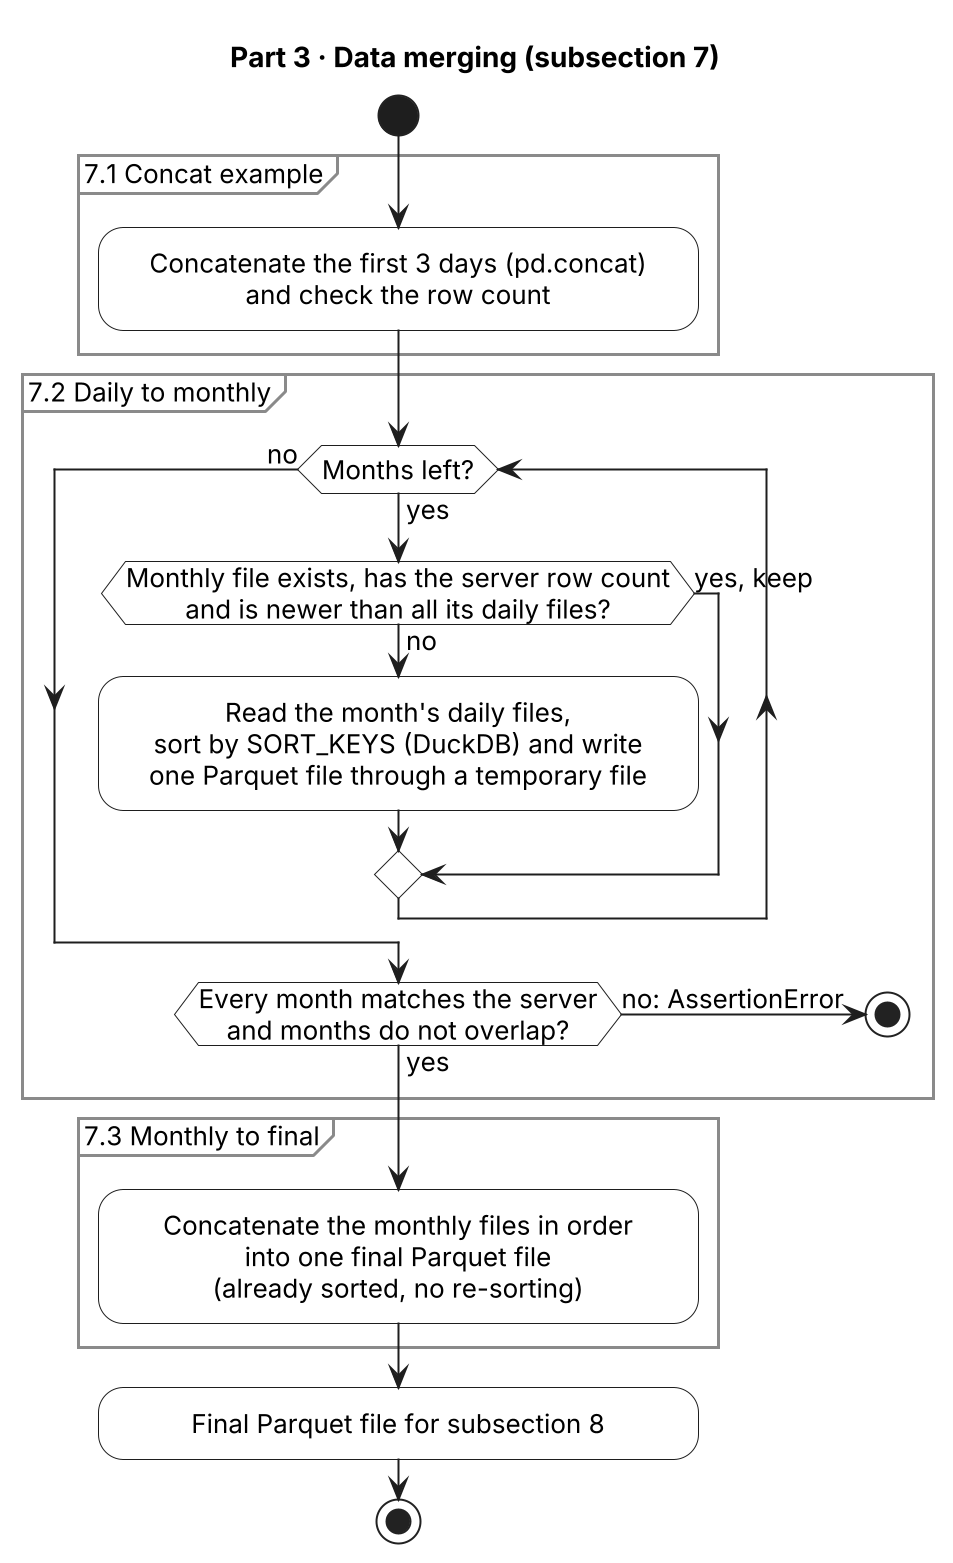

The diagram above was rendered by PlantUML. Its source (embedded in the PNG):
@startuml 03_merging
skinparamlocked dpi 192
' Part 3: subsection 7 of notebooks/MTA_Subway_Hourly_Ridership_2025-01_2026-10.ipynb.
!include ../_gathering_style.iuml

title Part 3 · Data merging (subsection 7)

start
partition "7.1 Concat example" {
  :Concatenate the first 3 days (pd.concat)
  and check the row count;
}
partition "7.2 Daily to monthly" {
  while (Months left?) is (yes)
    if (Monthly file exists, has the server row count\nand is newer than all its daily files?) then (no)
      :Read the month's daily files,
      sort by SORT_KEYS (DuckDB) and write
      one Parquet file through a temporary file;
    else (yes, keep)
    endif
  endwhile (no)
  if (Every month matches the server\nand months do not overlap?) then (yes)
  else (no: AssertionError)
    stop
  endif
}
partition "7.3 Monthly to final" {
  :Concatenate the monthly files in order
  into one final Parquet file
  (already sorted, no re-sorting);
}
:Final Parquet file for subsection 8;
stop
@enduml